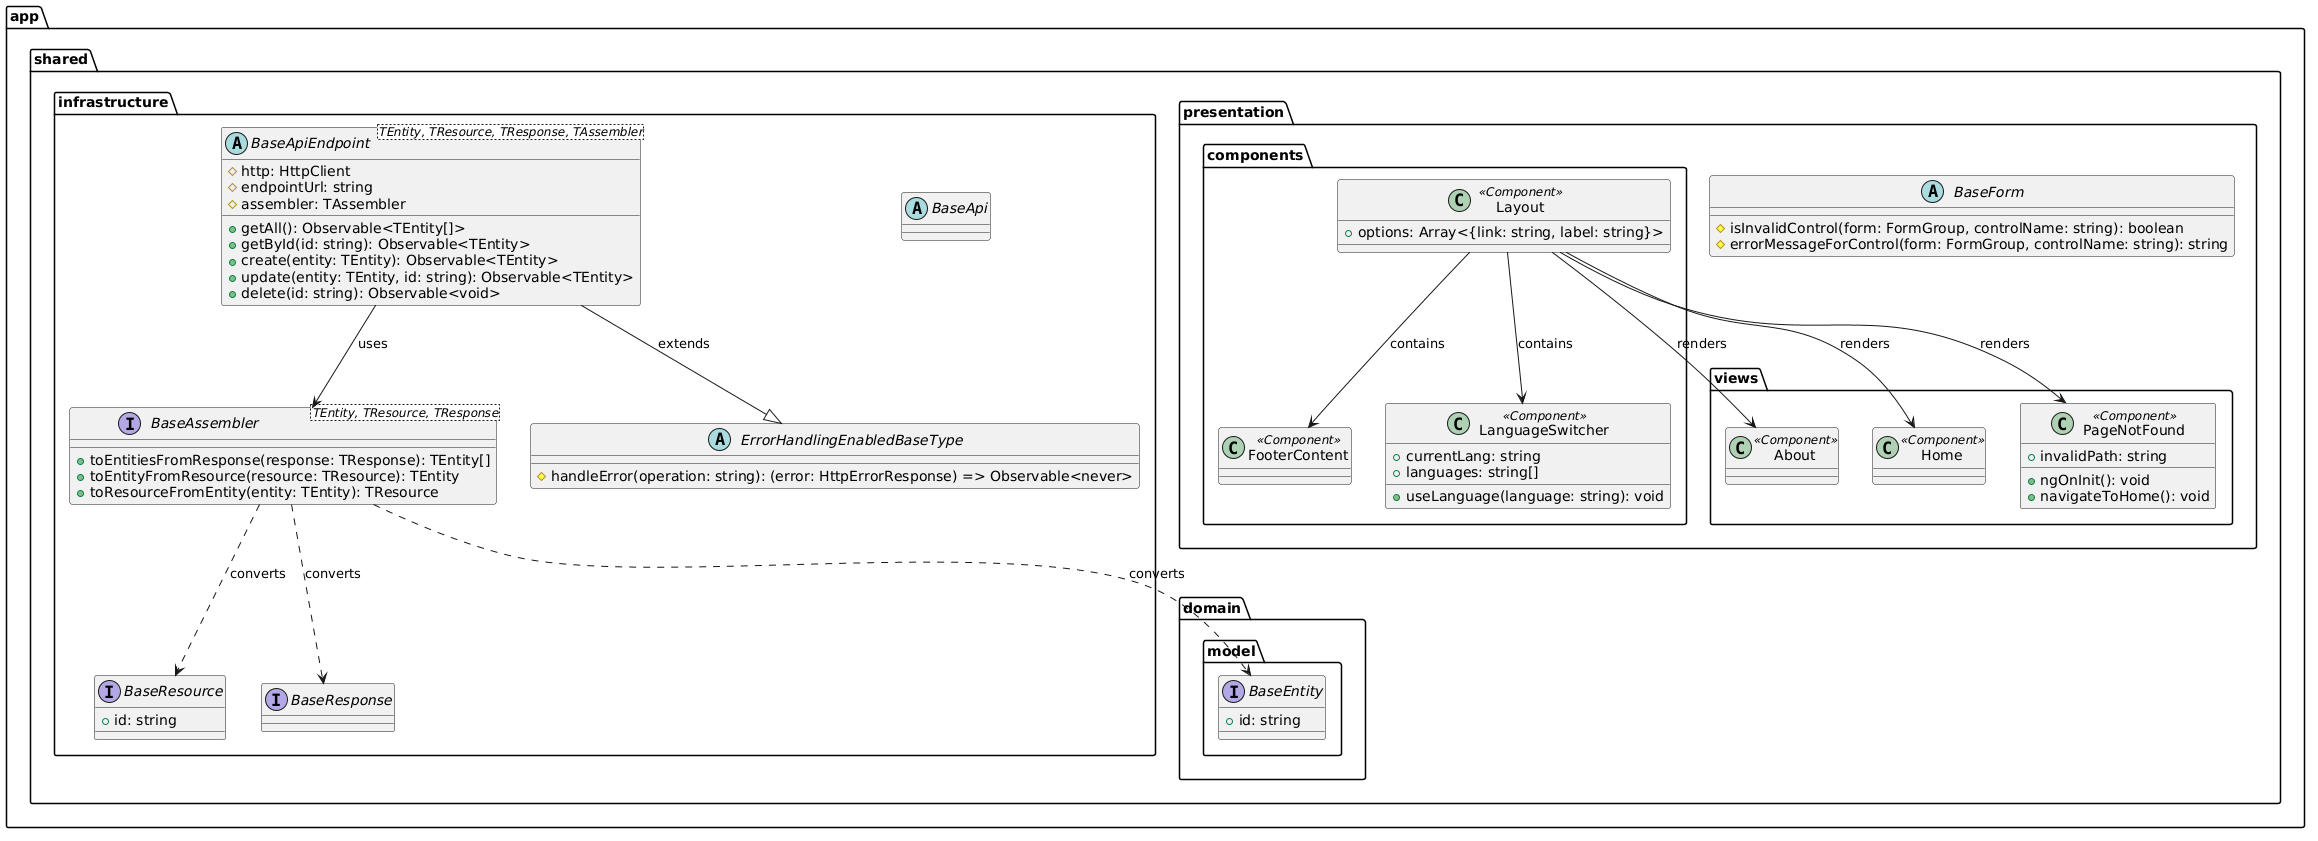

The diagram above was rendered by PlantUML. Its source (embedded in the PNG):
@startuml
package "app.shared" {
  package "domain.model" {
    interface BaseEntity {
      +id: string
    }
  }

  package "infrastructure" {
    interface BaseResource {
      +id: string
    }

    interface BaseResponse {}

    interface BaseAssembler<TEntity, TResource, TResponse> {
      +toEntitiesFromResponse(response: TResponse): TEntity[]
      +toEntityFromResource(resource: TResource): TEntity
      +toResourceFromEntity(entity: TEntity): TResource
    }

    abstract class ErrorHandlingEnabledBaseType {
      #handleError(operation: string): (error: HttpErrorResponse) => Observable<never>
    }

    abstract class BaseApiEndpoint<TEntity, TResource, TResponse, TAssembler> {
      #http: HttpClient
      #endpointUrl: string
      #assembler: TAssembler
      +getAll(): Observable<TEntity[]>
      +getById(id: string): Observable<TEntity>
      +create(entity: TEntity): Observable<TEntity>
      +update(entity: TEntity, id: string): Observable<TEntity>
      +delete(id: string): Observable<void>
    }

    abstract class BaseApi {}

    BaseApiEndpoint --|> ErrorHandlingEnabledBaseType : extends
    BaseApiEndpoint --> BaseAssembler : uses
    BaseAssembler ..> BaseEntity : converts
    BaseAssembler ..> BaseResource : converts
    BaseAssembler ..> BaseResponse : converts
  }

  package "presentation" {
    abstract class BaseForm {
      #isInvalidControl(form: FormGroup, controlName: string): boolean
      #errorMessageForControl(form: FormGroup, controlName: string): string
    }

    package "components" {
      class FooterContent <<Component>> {}
      class LanguageSwitcher <<Component>> {
        +currentLang: string
        +languages: string[]
        +useLanguage(language: string): void
      }
      class Layout <<Component>> {
        +options: Array<{link: string, label: string}>
      }
    }

    package "views" {
      class About <<Component>> {}
      class Home <<Component>> {}
      class PageNotFound <<Component>> {
        +invalidPath: string
        +ngOnInit(): void
        +navigateToHome(): void
      }
    }

    Layout --> FooterContent : contains
    Layout --> LanguageSwitcher : contains
    Layout --> Home : renders
    Layout --> About : renders
    Layout --> PageNotFound : renders
  }
}
@enduml